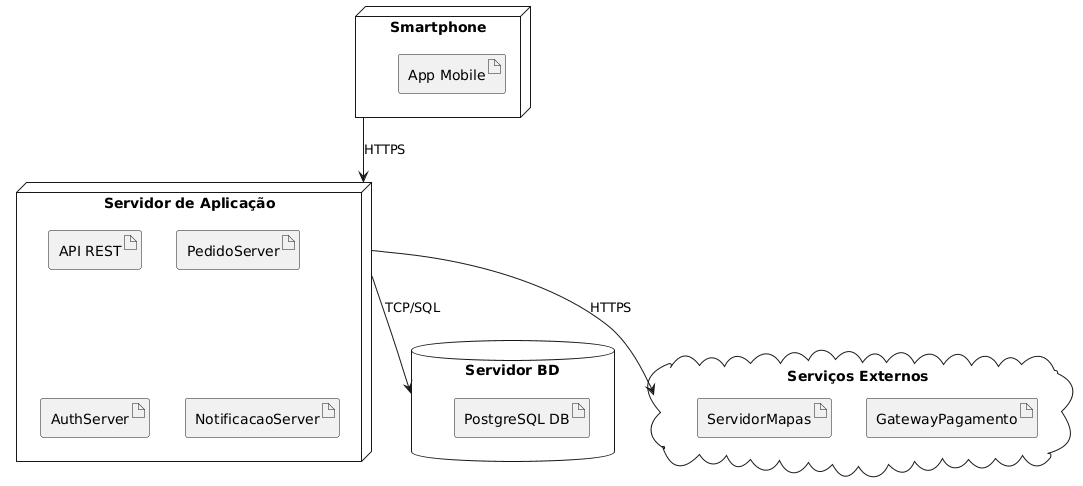

The diagram above was rendered by PlantUML. Its source (embedded in the PNG):
@startuml
node "Smartphone" as smartphone{
    artifact "App Mobile"
}

node "Servidor de Aplicação" as servidor{
    artifact "API REST" as api
    artifact "PedidoServer"
    artifact "AuthServer"
    artifact "NotificacaoServer"

}

database "Servidor BD" as bd{
    artifact "PostgreSQL DB"
}

cloud "Serviços Externos" as externos{
    artifact "GatewayPagamento"
    artifact "ServidorMapas"
}

smartphone --> servidor : HTTPS
servidor --> bd : TCP/SQL
servidor --> externos : HTTPS
@enduml